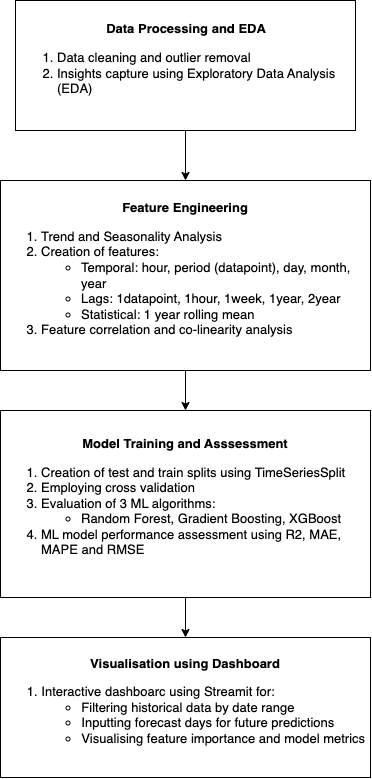

The diagram above was exported from draw.io. Its source (the exported page's mxGraphModel, read from the mxfile embedded in the PNG):
<mxGraphModel dx="1657" dy="826" grid="0" gridSize="10" guides="1" tooltips="1" connect="1" arrows="1" fold="1" page="0" pageScale="1" pageWidth="827" pageHeight="1169" math="0" shadow="0">
  <root>
    <mxCell id="0" />
    <mxCell id="1" parent="0" />
    <mxCell id="4" style="edgeStyle=none;html=1;entryX=0.5;entryY=0;entryDx=0;entryDy=0;" edge="1" parent="1" source="2" target="3">
      <mxGeometry relative="1" as="geometry" />
    </mxCell>
    <mxCell id="2" value="&lt;div style=&quot;text-align: center; font-size: 13px;&quot;&gt;&lt;b style=&quot;background-color: initial;&quot;&gt;&lt;font style=&quot;font-size: 13px;&quot;&gt;Data Processing and EDA&lt;/font&gt;&lt;/b&gt;&lt;/div&gt;&lt;ol style=&quot;font-size: 13px;&quot;&gt;&lt;li&gt;&lt;font style=&quot;font-size: 13px;&quot;&gt;Data cleaning and outlier removal&lt;/font&gt;&lt;/li&gt;&lt;li&gt;&lt;font style=&quot;font-size: 13px;&quot;&gt;Insights capture using Exploratory Data Analysis (EDA)&lt;/font&gt;&lt;/li&gt;&lt;/ol&gt;" style="text;html=1;align=left;verticalAlign=middle;whiteSpace=wrap;rounded=0;strokeColor=default;" vertex="1" parent="1">
      <mxGeometry x="157" y="40" width="340" height="130" as="geometry" />
    </mxCell>
    <mxCell id="7" style="edgeStyle=none;html=1;exitX=0.5;exitY=1;exitDx=0;exitDy=0;entryX=0.5;entryY=0;entryDx=0;entryDy=0;" edge="1" parent="1" source="3" target="5">
      <mxGeometry relative="1" as="geometry" />
    </mxCell>
    <mxCell id="3" value="&lt;font style=&quot;font-size: 13px;&quot;&gt;&lt;b&gt;Feature Engineering&lt;/b&gt;&lt;br&gt;&lt;/font&gt;&lt;ol style=&quot;font-size: 13px;&quot;&gt;&lt;li style=&quot;text-align: left;&quot;&gt;&lt;font style=&quot;font-size: 13px;&quot;&gt;Trend and Seasonality Analysis&lt;/font&gt;&lt;/li&gt;&lt;li style=&quot;text-align: left;&quot;&gt;&lt;font style=&quot;font-size: 13px;&quot;&gt;Creation of features:&amp;nbsp;&lt;/font&gt;&lt;/li&gt;&lt;ul&gt;&lt;li style=&quot;text-align: left;&quot;&gt;&lt;font style=&quot;font-size: 13px;&quot;&gt;Temporal: hour, period (datapoint), day, month, year&lt;/font&gt;&lt;/li&gt;&lt;li style=&quot;text-align: left;&quot;&gt;&lt;font style=&quot;font-size: 13px;&quot;&gt;Lags: 1datapoint, 1hour, 1week, 1year, 2year&lt;/font&gt;&lt;/li&gt;&lt;li style=&quot;text-align: left;&quot;&gt;&lt;font style=&quot;font-size: 13px;&quot;&gt;Statistical: 1 year rolling mean&lt;/font&gt;&lt;/li&gt;&lt;/ul&gt;&lt;li style=&quot;text-align: left;&quot;&gt;&lt;font style=&quot;font-size: 13px;&quot;&gt;Feature correlation and co-linearity analysis&amp;nbsp;&lt;/font&gt;&lt;/li&gt;&lt;/ol&gt;" style="text;html=1;align=center;verticalAlign=middle;whiteSpace=wrap;rounded=0;strokeColor=default;" vertex="1" parent="1">
      <mxGeometry x="142" y="220" width="370" height="190" as="geometry" />
    </mxCell>
    <mxCell id="8" style="edgeStyle=none;html=1;exitX=0.5;exitY=1;exitDx=0;exitDy=0;entryX=0.5;entryY=0;entryDx=0;entryDy=0;" edge="1" parent="1" source="5" target="6">
      <mxGeometry relative="1" as="geometry" />
    </mxCell>
    <mxCell id="5" value="&lt;font style=&quot;font-size: 13px;&quot;&gt;&lt;b&gt;Model Training and Asssessment&lt;/b&gt;&lt;br&gt;&lt;/font&gt;&lt;ol style=&quot;font-size: 13px;&quot;&gt;&lt;li style=&quot;text-align: left;&quot;&gt;&lt;font style=&quot;font-size: 13px;&quot;&gt;Creation of test and train splits using TimeSeriesSplit&lt;/font&gt;&lt;/li&gt;&lt;li style=&quot;text-align: left;&quot;&gt;&lt;font style=&quot;font-size: 13px;&quot;&gt;Employing cross validation&amp;nbsp;&lt;/font&gt;&lt;/li&gt;&lt;li style=&quot;text-align: left;&quot;&gt;&lt;font style=&quot;font-size: 13px;&quot;&gt;Evaluation of 3 ML algorithms:&amp;nbsp;&lt;/font&gt;&lt;/li&gt;&lt;ul&gt;&lt;li style=&quot;text-align: left;&quot;&gt;&lt;font style=&quot;font-size: 13px;&quot;&gt;Random Forest, Gradient Boosting, XGBoost&lt;/font&gt;&lt;/li&gt;&lt;/ul&gt;&lt;li style=&quot;text-align: left;&quot;&gt;&lt;font style=&quot;font-size: 13px;&quot;&gt;ML model performance assessment using R2, MAE, MAPE and RMSE&amp;nbsp;&lt;/font&gt;&lt;/li&gt;&lt;/ol&gt;" style="text;html=1;align=center;verticalAlign=middle;whiteSpace=wrap;rounded=0;strokeColor=default;" vertex="1" parent="1">
      <mxGeometry x="142" y="450" width="370" height="187" as="geometry" />
    </mxCell>
    <mxCell id="6" value="&lt;font style=&quot;font-size: 13px;&quot;&gt;&lt;b&gt;Visualisation using Dashboard&lt;/b&gt;&lt;br&gt;&lt;/font&gt;&lt;ol style=&quot;font-size: 13px;&quot;&gt;&lt;li style=&quot;text-align: left;&quot;&gt;&lt;font style=&quot;font-size: 13px;&quot;&gt;Interactive dashboarc using Streamit for:&amp;nbsp;&lt;/font&gt;&lt;/li&gt;&lt;ul&gt;&lt;li style=&quot;text-align: left;&quot;&gt;&lt;font style=&quot;font-size: 13px;&quot;&gt;Filtering historical data by date range&lt;/font&gt;&lt;/li&gt;&lt;li style=&quot;text-align: left;&quot;&gt;&lt;font style=&quot;font-size: 13px;&quot;&gt;Inputting forecast days for future predictions&lt;/font&gt;&lt;/li&gt;&lt;li style=&quot;text-align: left;&quot;&gt;&lt;font style=&quot;font-size: 13px;&quot;&gt;Visualising feature importance and model metrics&amp;nbsp;&lt;/font&gt;&lt;/li&gt;&lt;/ul&gt;&lt;/ol&gt;" style="text;html=1;align=center;verticalAlign=middle;whiteSpace=wrap;rounded=0;strokeColor=default;" vertex="1" parent="1">
      <mxGeometry x="142" y="677" width="370" height="140" as="geometry" />
    </mxCell>
  </root>
</mxGraphModel>